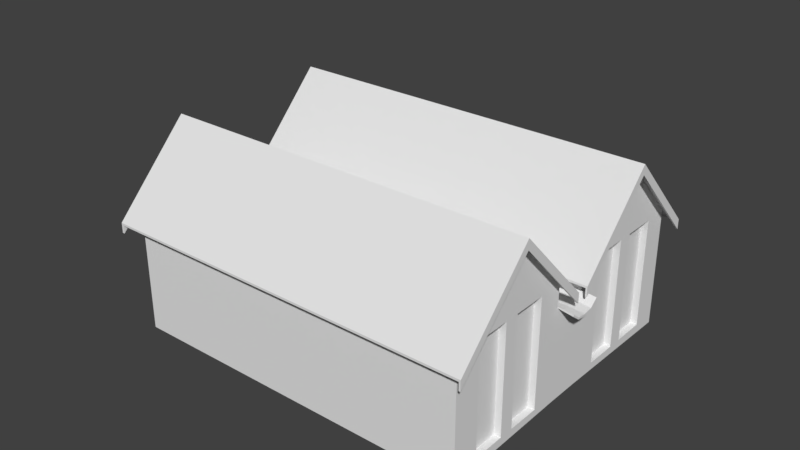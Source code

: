 # Source: RESIDENCIA2.blend  (saved by Blender 2.79.0; exported with 4.5.12 LTS)
import bpy
from mathutils import Matrix  # noqa: F401  (used for matrix-valued properties, if any)

bpy.ops.wm.read_factory_settings(use_empty=True)
scene = bpy.context.scene
scene.name = 'Scene'

# ---- collections
col_collection_1 = bpy.data.collections.new('Collection 1'); scene.collection.children.link(col_collection_1)

# ---- world
world_world = bpy.data.worlds.new('World'); scene.world = world_world
world_world.color = (0.05088, 0.05088, 0.05088)
world_world.use_sun_shadow = False
world_world.sun_shadow_jitter_overblur = 0.0
world_world.cycles.sampling_method = 'MANUAL'

# ---- meshes
me_plane_001 = bpy.data.meshes.new('Plane.001')
me_plane_001.from_pydata([(-1.021, -1.527, -0.6328), (1.023, -1.527, -0.6328), (-1.021, 0.4734, -0.6328), (1.023, 0.4734, -0.6328), (-1.021, -1.459, -2.955), (1.023, -1.459, -2.955), (-1.021, 0.5652, 1.881), (1.023, 0.5652, 1.881), (-1.021, 2.565, 1.881), (1.023, 2.565, 1.881), (-1.021, 0.6325, -0.4416), (1.023, 0.6325, -0.4416), (-1.021, -1.399, -0.7766), (-1.021, 0.6015, -0.7766), (-1.021, -1.331, -3.099), (-1.021, 0.6933, 1.737), (-1.021, 2.693, 1.737), (-1.021, 0.7606, -0.5855), (1.023, -1.399, -0.7766), (1.023, -1.331, -3.099), (1.023, 0.6015, -0.7766), (1.023, 0.6933, 1.737), (1.023, 0.7606, -0.5855), (1.023, 2.693, 1.737), (1.014, -1.399, -0.7766), (1.014, -1.331, -3.099), (1.014, 0.6015, -0.7766), (1.014, 0.6933, 1.737), (1.014, 0.7606, -0.5855), (1.014, 2.693, 1.737), (-1.008, -1.399, -0.7766), (-1.008, 0.6015, -0.7766), (-1.008, -1.331, -3.099), (-1.008, 0.6933, 1.737), (-1.008, 2.693, 1.737), (-1.008, 0.7606, -0.5855), (-1.008, -1.5, -0.663), (-1.008, 0.5003, -0.663), (-1.008, -1.432, -2.986), (-1.008, 0.5921, 1.851), (-1.008, 2.592, 1.851), (-1.008, 0.6594, -0.4718), (1.014, -1.5, -0.663), (1.014, -1.432, -2.986), (1.014, 0.5003, -0.663), (1.014, 0.5921, 1.851), (1.014, 0.6594, -0.4718), (1.014, 2.592, 1.851), (0.9599, -1.442, -2.656), (0.9599, -1.5, -0.663), (0.9599, 0.2164, -0.6625), (0.9599, 0.6495, -0.1421), (0.9599, 2.308, 1.851), (-0.9306, 2.308, 1.851), (-0.9306, 0.5922, 1.851), (-0.9306, 0.6495, -0.1421), (-0.9306, 0.2164, -0.6625), (-0.9306, -1.442, -2.656), (-0.9306, -1.5, -0.663), (0.9599, 0.5922, 1.851)], [], [(2, 13, 12, 0), (0, 12, 14, 4), (8, 16, 15, 6), (6, 15, 17, 10), (4, 5, 1, 0), (0, 1, 3, 2), (3, 1, 18, 20), (1, 5, 19, 18), (10, 11, 7, 6), (6, 7, 9, 8), (9, 7, 21, 23), (7, 11, 22, 21), (20, 18, 24, 26), (23, 21, 27, 29), (18, 19, 25, 24), (21, 22, 28, 27), (15, 16, 34, 33), (12, 13, 31, 30), (17, 15, 33, 35), (14, 12, 30, 32), (33, 34, 40, 39), (30, 31, 37, 36), (35, 33, 39, 41), (32, 30, 36, 38), (27, 28, 46, 45), (24, 25, 43, 42), (29, 27, 45, 47), (26, 24, 42, 44), (5, 43, 25, 19), (5, 4, 38, 43), (14, 32, 38, 4), (11, 46, 28, 22), (20, 26, 44, 3), (3, 44, 37, 2), (11, 10, 41, 46), (17, 35, 41, 10), (2, 37, 31, 13), (8, 40, 34, 16), (8, 9, 47, 40), (23, 29, 47, 9), (42, 43, 48, 49), (44, 42, 49, 50), (56, 37, 44, 50), (58, 36, 37, 56), (58, 57, 38, 36), (38, 57, 48, 43), (55, 51, 46, 41), (54, 55, 41, 39), (53, 54, 39, 40), (53, 40, 47, 52), (59, 52, 47, 45), (45, 46, 51, 59)])
me_plane_001.use_remesh_preserve_volume = False
me_plane_001.use_remesh_preserve_attributes = False
me_plane_001.use_mirror_vertex_groups = False
me_plane_001.update()
me_cube_001 = bpy.data.meshes.new('Cube.001')
me_cube_001.from_pydata([(-0.9711, -1.848, -1.155), (-0.9711, -1.848, 0.68), (-0.9711, -1.354, -1.155), (-0.9711, -1.354, 0.68), (-0.9711, -1.135, -1.155), (-0.9711, -1.135, 0.68), (-0.9711, -0.6401, -1.155), (-0.9711, -0.6401, 0.68), (0.9601, -1.848, -1.155), (0.9601, -1.848, 0.68), (0.9601, -1.354, -1.155), (0.9601, -1.354, 0.68), (0.9601, -1.135, -1.155), (0.9601, -1.135, 0.68), (0.9601, -0.6401, -1.155), (0.9601, -0.6401, 0.68), (-1.002, -2.263, -1.31), (-1.002, -2.263, 0.6902), (-1.002, -0.2633, -1.31), (-1.002, -0.2633, 0.6902), (0.9985, -2.263, -1.31), (0.9985, -2.263, 0.6902), (0.9985, -0.2633, -1.269), (0.9985, -0.2633, 0.6902), (-1.002, -1.263, 1.869), (0.9985, -1.263, 1.869), (0.9985, -0.6401, -1.155), (0.9985, -0.6401, 0.68), (0.9985, -1.135, 0.68), (1.083, 0.2588, 0.2554), (0.9985, -1.135, -1.155), (0.9985, -1.354, -1.155), (0.9985, -1.848, -1.155), (0.9985, -1.354, 0.68), (1.083, -0.1396, 0.1467), (0.9985, -1.848, 0.68), (-1.002, -0.6401, -1.155), (-1.002, 1.375, -1.31), (-1.002, -1.135, 0.68), (-1.002, -0.6401, 0.68), (-1.002, -1.135, -1.155), (-1.002, -1.354, -1.155), (-1.002, -1.848, -1.155), (-1.002, -1.354, 0.68), (-1.002, -1.848, 0.68), (1.083, -0.2633, 0.2554), (-0.9711, 0.6805, -1.155), (-0.9711, 0.6805, 0.68), (-0.9711, 1.175, -1.155), (-0.9711, 1.175, 0.68), (-0.9711, 1.394, -1.155), (-0.9711, 1.394, 0.68), (-0.9711, 1.888, -1.155), (-0.9711, 1.888, 0.68), (0.9601, 0.6805, -1.155), (0.9601, 0.6805, 0.68), (0.9601, 1.175, -1.155), (0.9601, 1.175, 0.68), (0.9601, 1.394, -1.155), (0.9601, 1.394, 0.68), (0.9601, 1.888, -1.155), (0.9601, 1.888, 0.68), (-1.002, 0.2588, -1.31), (-1.002, 0.2588, 0.6902), (-1.002, 2.259, -1.31), (-1.002, 2.259, 0.6902), (0.9985, 0.2588, -1.269), (0.9985, 0.2588, 0.6902), (0.9985, 2.259, -1.31), (0.9985, 2.259, 0.6902), (-1.002, 1.259, 1.869), (0.9985, 1.259, 1.869), (0.9985, 1.888, -1.155), (0.9985, 1.888, 0.68), (0.9985, 1.394, 0.68), (1.083, -0.002251, 0.1264), (0.9985, 1.394, -1.155), (0.9985, 1.175, -1.155), (0.9985, 0.6805, -1.155), (0.9985, 1.175, 0.68), (1.083, 0.143, 0.1467), (0.9985, 0.6805, 0.68), (-1.002, 1.888, -1.155), (-1.002, 1.18, -1.155), (-1.002, 1.394, 0.68), (-1.002, 1.888, 0.68), (-1.002, 1.394, -1.155), (-1.002, 1.175, -1.155), (-1.002, 0.6805, -1.155), (-1.002, 1.175, 0.68), (-1.002, 0.6805, 0.68), (-1.002, -1.151, -1.31), (0.9985, -0.2633, 0.3154), (0.9985, 0.2588, 0.3154), (-1.002, -0.2633, 0.3154), (-1.002, 0.2588, 0.3154), (0.9985, -0.1396, 0.2067), (-1.002, -0.1396, 0.2067), (0.9985, 0.143, 0.2067), (-1.002, 0.143, 0.2067), (0.9985, -0.002251, 0.1864), (-1.002, -0.002251, 0.1864), (1.083, -0.2633, 0.2918), (1.083, 0.2588, 0.2918), (1.083, -0.1396, 0.1832), (1.083, 0.143, 0.1832), (1.083, -0.002251, 0.1629), (-1.117, -0.2633, 0.2918), (-1.117, 0.2588, 0.2918), (-1.117, -0.1396, 0.1832), (-1.117, 0.143, 0.1832), (-1.117, -0.002251, 0.1629), (0.9985, 0.2588, 0.2959), (0.9985, -0.1396, 0.1873), (0.9985, -0.2633, 0.2959), (0.9985, -0.002251, 0.167), (0.9985, 0.143, 0.1873), (-1.117, -0.2633, 0.2554), (-1.117, 0.2588, 0.2554), (-1.117, -0.1396, 0.1467), (-1.117, 0.143, 0.1467), (-1.117, -0.002251, 0.1264), (-1.002, 0.2588, 0.2793), (-1.002, -0.2633, 0.2793), (-1.002, -0.1396, 0.1707), (-1.002, 0.143, 0.1707), (-1.002, -0.002251, 0.1504), (0.9985, -1.141, -1.287), (0.9985, 1.376, -1.292)], [], [(2, 0, 1, 3), (0, 42, 44, 1), (3, 1, 44, 43), (6, 4, 5, 7), (4, 40, 38, 5), (7, 5, 38, 39), (8, 10, 11, 9), (10, 31, 33, 11), (10, 8, 32, 31), (12, 14, 15, 13), (14, 26, 27, 15), (14, 12, 30, 26), (16, 17, 44, 42), (29, 80, 116, 112), (22, 114, 27, 26), (20, 21, 17, 16), (35, 33, 25), (18, 36, 39, 123), (17, 21, 25, 24), (23, 19, 24, 25), (27, 23, 25), (30, 12, 13, 28), (35, 9, 11, 33), (28, 13, 15, 27), (20, 32, 35, 21), (32, 8, 9, 35), (36, 6, 7, 39), (41, 2, 3, 43), (44, 17, 24), (40, 4, 6, 36), (42, 0, 2, 41), (48, 46, 47, 49), (46, 88, 90, 47), (49, 47, 90, 89), (52, 50, 51, 53), (50, 86, 84, 51), (53, 51, 84, 85), (54, 56, 57, 55), (56, 77, 79, 57), (56, 54, 78, 77), (58, 60, 61, 59), (60, 72, 73, 61), (60, 58, 76, 72), (62, 122, 90, 88), (64, 65, 69, 68), (68, 69, 73, 72), (80, 75, 115, 116), (21, 35, 25), (64, 82, 85, 65), (63, 67, 71, 70), (69, 65, 70, 71), (66, 78, 81, 112), (76, 58, 59, 74), (81, 55, 57, 79), (74, 59, 61, 73), (66, 128, 77, 78), (78, 54, 55, 81), (82, 52, 53, 85), (87, 48, 49, 89), (70, 89, 90), (86, 50, 52, 82), (88, 46, 48, 87), (75, 34, 113, 115), (111, 110, 120, 121), (62, 126, 125), (97, 94, 92, 96), (101, 97, 96, 100), (101, 100, 98, 99), (93, 95, 99, 98), (100, 96, 104, 106), (98, 100, 106, 105), (96, 92, 102, 104), (93, 98, 105, 103), (99, 95, 108, 110), (97, 101, 111, 109), (101, 99, 110, 111), (94, 97, 109, 107), (74, 79, 77, 76), (73, 69, 71), (20, 127, 31, 32), (28, 33, 31, 30), (43, 38, 40, 41), (18, 91, 40, 36), (64, 37, 86, 82), (89, 84, 86, 83, 87), (70, 84, 89), (85, 84, 70), (65, 85, 70), (63, 70, 90), (19, 39, 24), (39, 38, 24), (38, 43, 24), (43, 44, 24), (105, 106, 75, 80), (40, 91, 41), (41, 91, 16, 42), (86, 37, 83), (83, 37, 62, 88, 87), (103, 105, 80, 29), (106, 104, 34, 75), (104, 102, 45, 34), (34, 45, 114, 113), (103, 29, 112, 93), (112, 81, 67, 93), (27, 114, 92), (92, 114, 45, 102), (23, 27, 92), (66, 112, 116), (116, 115, 66), (22, 115, 113), (22, 66, 115), (113, 114, 22), (110, 108, 118, 120), (109, 111, 121, 119), (107, 109, 119, 117), (119, 121, 126, 124), (90, 122, 95, 63), (123, 39, 19, 94), (117, 119, 124, 123), (120, 118, 122, 125), (121, 120, 125, 126), (122, 118, 108, 95), (107, 117, 123, 94), (126, 18, 124), (18, 126, 62), (18, 123, 124), (125, 122, 62), (95, 93, 67, 63), (19, 23, 92, 94), (33, 28, 25), (31, 127, 30), (30, 127, 22, 26), (77, 128, 76), (76, 128, 68, 72), (28, 27, 25), (67, 81, 71), (81, 79, 71), (79, 74, 71), (74, 73, 71)])
me_cube_001.use_remesh_preserve_volume = False
me_cube_001.use_remesh_preserve_attributes = False
me_cube_001.use_mirror_vertex_groups = False
me_cube_001.update()

# ---- objects
ob_telhado = bpy.data.objects.new('telhado', me_plane_001)
ob_parede = bpy.data.objects.new('parede', me_cube_001)

# ---- transforms, parenting, visibility, modifiers, constraints
ob_telhado.location = (-0.1338, 8.476, 3.899)
ob_telhado.rotation_euler = (-0.8022, 1.596e-16, 6.77e-17)
ob_telhado.scale = (9.131, 2.766, 2.381)
ob_telhado.lineart.crease_threshold = 0.0
ob_parede.location = (0.01308, 8.627, 0.3738)
ob_parede.scale = (8.63, 3.3, 2.895)
ob_parede.lineart.crease_threshold = 0.0

# ---- collection membership
col_collection_1.objects.link(ob_telhado)
col_collection_1.objects.link(ob_parede)

# ---- scene / render settings (as saved in the file)
scene.frame_start = 1; scene.frame_end = 250; scene.frame_set(1)
scene.render.engine = 'CYCLES'
scene.render.resolution_percentage = 50
scene.render.dither_intensity = 0.0
scene.cycles.use_denoising = False
scene.cycles.samples = 128
scene.cycles.sampling_pattern = 'TABULATED_SOBOL'
scene.cycles.use_adaptive_sampling = False
scene.cycles.use_light_tree = False
scene.cycles.blur_glossy = 0.0
scene.cycles.sample_clamp_indirect = 0.0
scene.view_settings.view_transform = 'Standard'
bpy.context.view_layer.update()

# ---- added for rendering (the .blend has no active camera and no usable light): camera, sun
cam_auto = bpy.data.cameras.new('AutoCamera')
cam_auto.lens = 50.0
cam_auto.sensor_width = 36.0
cam_auto.clip_end = 1000.0
ob_auto_camera = bpy.data.objects.new('AutoCamera', cam_auto)
scene.collection.objects.link(ob_auto_camera)
ob_auto_camera.location = (27.8406, -25.0144, 24.1105)
ob_auto_camera.rotation_euler = (1.09748, -7.21219e-08, 0.694738)
scene.camera = ob_auto_camera
light_auto_sun = bpy.data.lights.new('AutoSun', 'SUN')
light_auto_sun.energy = 3.0
light_auto_sun.angle = 0.0523599
ob_auto_sun = bpy.data.objects.new('AutoSun', light_auto_sun)
scene.collection.objects.link(ob_auto_sun)
ob_auto_sun.rotation_euler = (0.872665, 0.174533, 0.523599)
bpy.context.view_layer.update()
